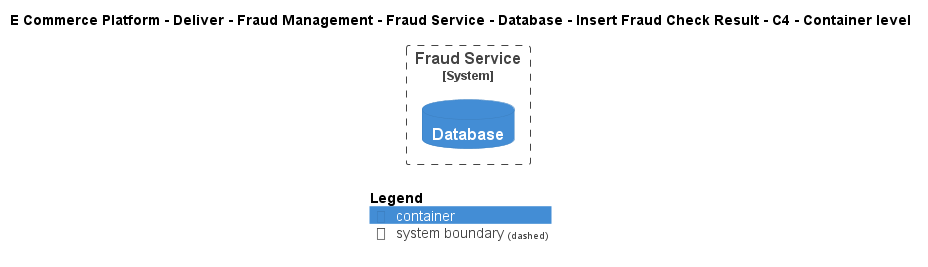

The diagram above was rendered by PlantUML. Its source (embedded in the PNG):
@startuml
!include ..\..\..\..\..\..\..\..\..\.c4s\C4_Container.puml

AddElementTag("c4interflow:lifecycle:new", $bgColor=green, $fontColor=#ffffff, $borderColor=green, $shadowing="False")
AddElementTag("c4interflow:lifecycle:changed", $bgColor=orange, $fontColor=#ffffff, $borderColor=orange, $shadowing="False")
AddElementTag("c4interflow:lifecycle:removed", $bgColor=red, $fontColor=#ffffff, $borderColor=red, $shadowing="False")

AddRelTag("c4interflow:lifecycle:new", $textColor=green, $lineColor=green)
AddRelTag("c4interflow:lifecycle:changed", $textColor=orange, $lineColor=orange)
AddRelTag("c4interflow:lifecycle:removed", $textColor=red, $lineColor=red)

SHOW_PERSON_PORTRAIT()
LAYOUT_TOP_DOWN()

skinparam linetype polyline

title E Commerce Platform - Deliver - Fraud Management - Fraud Service - Database - Insert Fraud Check Result - C4 - Container level


System_Boundary(ECommercePlatform.Deliver.FraudManagement.SoftwareSystems.FraudService, "Fraud Service") {
    ContainerDb(ECommercePlatform.Deliver.FraudManagement.SoftwareSystems.FraudService.Containers.Database, "Database", "", "")
}



SHOW_LEGEND()
@enduml